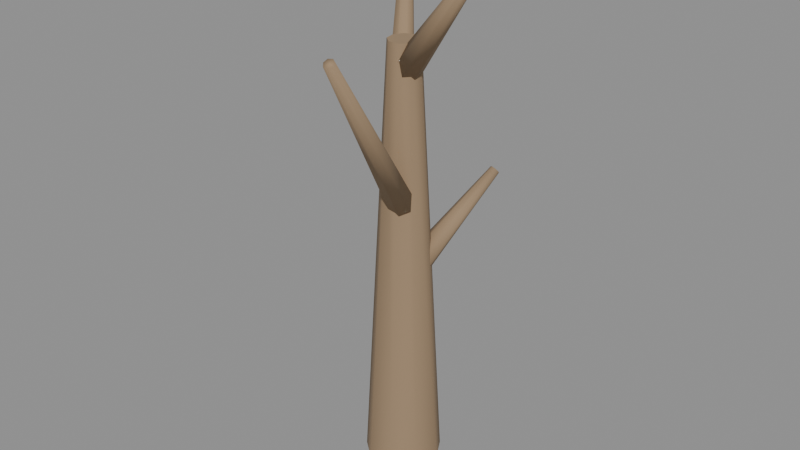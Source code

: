 # Source: prop_tree_desert_1.blend  (saved by Blender 5.0.119; exported with 4.5.12 LTS)
import bpy
from mathutils import Matrix  # noqa: F401  (used for matrix-valued properties, if any)

bpy.ops.wm.read_factory_settings(use_empty=True)
scene = bpy.context.scene
scene.name = 'Scene'

# ---- materials (node trees are filled in below, after node groups)
mat_deadwood = bpy.data.materials.new('DeadWood')
mat_deadwood.diffuse_color = (0.6039, 0.5098, 0.4, 1.0)

# ---- material node trees
mat_deadwood.use_nodes = True; mat_deadwood.node_tree.nodes.clear()
_N = mat_deadwood.node_tree.nodes; _L = mat_deadwood.node_tree.links
n0 = _N.new('ShaderNodeBsdfPrincipled'); n0.name = 'Principled BSDF'; n0.location = (-200, 100)
n0.inputs[0].default_value = (0.3231, 0.2232, 0.1329, 1.0)
n0.inputs[2].default_value = 0.95
n1 = _N.new('ShaderNodeOutputMaterial'); n1.name = 'Material Output'; n1.location = (200, 100)
_L.new(n0.outputs[0], n1.inputs[0])
n1.is_active_output = True

# ---- meshes
me_trunk = bpy.data.meshes.new('Trunk')
me_trunk.from_pydata([(0.0, 0.3, -1.7), (0.0, 0.12, 1.7), (0.1928, 0.2298, -1.7), (0.07713, 0.09193, 1.7), (0.2954, 0.05209, -1.7), (0.1182, 0.02084, 1.7), (0.2598, -0.15, -1.7), (0.1039, -0.06, 1.7), (0.1026, -0.2819, -1.7), (0.04104, -0.1128, 1.7), (-0.1026, -0.2819, -1.7), (-0.04104, -0.1128, 1.7), (-0.2598, -0.15, -1.7), (-0.1039, -0.06, 1.7), (-0.2954, 0.05209, -1.7), (-0.1182, 0.02084, 1.7), (-0.1928, 0.2298, -1.7), (-0.07713, 0.09193, 1.7)], [], [(0, 1, 3, 2), (2, 3, 5, 4), (4, 5, 7, 6), (6, 7, 9, 8), (8, 9, 11, 10), (10, 11, 13, 12), (12, 13, 15, 14), (3, 1, 17, 15, 13, 11, 9, 7, 5), (14, 15, 17, 16), (16, 17, 1, 0), (0, 2, 4, 6, 8, 10, 12, 14, 16)])
me_trunk.polygons.foreach_set('use_smooth', [True] * 11)
_k = set([(0, 2), (0, 16), (1, 3), (1, 17), (2, 4), (3, 5), (4, 6), (5, 7), (6, 8), (7, 9), (8, 10), (9, 11), (10, 12), (11, 13), (12, 14), (13, 15), (14, 16), (15, 17)])
me_trunk.attributes.new('sharp_edge', 'BOOLEAN', 'EDGE').data.foreach_set('value', [ (min(e.vertices), max(e.vertices)) in _k for e in me_trunk.edges])
me_trunk.materials.append(mat_deadwood)
me_trunk.update()
me_branch0 = bpy.data.meshes.new('Branch0')
me_branch0.from_pydata([(0.0, 0.11, -0.9), (0.0, 0.04, 0.9), (0.086, 0.06858, -0.9), (0.03127, 0.02494, 0.9), (0.1072, -0.02448, -0.9), (0.039, -0.008901, 0.9), (0.04773, -0.09911, -0.9), (0.01736, -0.03604, 0.9), (-0.04773, -0.09911, -0.9), (-0.01736, -0.03604, 0.9), (-0.1072, -0.02448, -0.9), (-0.039, -0.008901, 0.9), (-0.086, 0.06858, -0.9), (-0.03127, 0.02494, 0.9)], [], [(0, 1, 3, 2), (2, 3, 5, 4), (4, 5, 7, 6), (6, 7, 9, 8), (8, 9, 11, 10), (3, 1, 13, 11, 9, 7, 5), (10, 11, 13, 12), (12, 13, 1, 0), (0, 2, 4, 6, 8, 10, 12)])
me_branch0.polygons.foreach_set('use_smooth', [True] * 9)
_k = set([(0, 1), (0, 2), (0, 12), (1, 3), (1, 13), (2, 3), (2, 4), (3, 5), (4, 5), (4, 6), (5, 7), (6, 7), (6, 8), (7, 9), (8, 9), (8, 10), (9, 11), (10, 11), (10, 12), (11, 13), (12, 13)])
me_branch0.attributes.new('sharp_edge', 'BOOLEAN', 'EDGE').data.foreach_set('value', [ (min(e.vertices), max(e.vertices)) in _k for e in me_branch0.edges])
me_branch0.materials.append(mat_deadwood)
me_branch0.update()
me_branch1 = bpy.data.meshes.new('Branch1')
me_branch1.from_pydata([(0.0, 0.11, -0.75), (0.0, 0.04, 0.75), (0.086, 0.06858, -0.75), (0.03127, 0.02494, 0.75), (0.1072, -0.02448, -0.75), (0.039, -0.008901, 0.75), (0.04773, -0.09911, -0.75), (0.01736, -0.03604, 0.75), (-0.04773, -0.09911, -0.75), (-0.01736, -0.03604, 0.75), (-0.1072, -0.02448, -0.75), (-0.039, -0.008901, 0.75), (-0.086, 0.06858, -0.75), (-0.03127, 0.02494, 0.75)], [], [(0, 1, 3, 2), (2, 3, 5, 4), (4, 5, 7, 6), (6, 7, 9, 8), (8, 9, 11, 10), (3, 1, 13, 11, 9, 7, 5), (10, 11, 13, 12), (12, 13, 1, 0), (0, 2, 4, 6, 8, 10, 12)])
me_branch1.polygons.foreach_set('use_smooth', [True] * 9)
_k = set([(0, 1), (0, 2), (0, 12), (1, 3), (1, 13), (2, 3), (2, 4), (3, 5), (4, 5), (4, 6), (5, 7), (6, 7), (6, 8), (7, 9), (8, 9), (8, 10), (9, 11), (10, 11), (10, 12), (11, 13), (12, 13)])
me_branch1.attributes.new('sharp_edge', 'BOOLEAN', 'EDGE').data.foreach_set('value', [ (min(e.vertices), max(e.vertices)) in _k for e in me_branch1.edges])
me_branch1.materials.append(mat_deadwood)
me_branch1.update()
me_branch2 = bpy.data.meshes.new('Branch2')
me_branch2.from_pydata([(0.0, 0.11, -0.6), (0.0, 0.04, 0.6), (0.086, 0.06858, -0.6), (0.03127, 0.02494, 0.6), (0.1072, -0.02448, -0.6), (0.039, -0.008901, 0.6), (0.04773, -0.09911, -0.6), (0.01736, -0.03604, 0.6), (-0.04773, -0.09911, -0.6), (-0.01736, -0.03604, 0.6), (-0.1072, -0.02448, -0.6), (-0.039, -0.008901, 0.6), (-0.086, 0.06858, -0.6), (-0.03127, 0.02494, 0.6)], [], [(0, 1, 3, 2), (2, 3, 5, 4), (4, 5, 7, 6), (6, 7, 9, 8), (8, 9, 11, 10), (3, 1, 13, 11, 9, 7, 5), (10, 11, 13, 12), (12, 13, 1, 0), (0, 2, 4, 6, 8, 10, 12)])
me_branch2.polygons.foreach_set('use_smooth', [True] * 9)
_k = set([(0, 1), (0, 2), (0, 12), (1, 3), (1, 13), (2, 3), (2, 4), (3, 5), (4, 5), (4, 6), (5, 7), (6, 7), (6, 8), (7, 9), (8, 9), (8, 10), (9, 11), (10, 11), (10, 12), (11, 13), (12, 13)])
me_branch2.attributes.new('sharp_edge', 'BOOLEAN', 'EDGE').data.foreach_set('value', [ (min(e.vertices), max(e.vertices)) in _k for e in me_branch2.edges])
me_branch2.materials.append(mat_deadwood)
me_branch2.update()
me_branch3 = bpy.data.meshes.new('Branch3')
me_branch3.from_pydata([(0.0, 0.11, -0.5), (0.0, 0.04, 0.5), (0.086, 0.06858, -0.5), (0.03127, 0.02494, 0.5), (0.1072, -0.02448, -0.5), (0.039, -0.008901, 0.5), (0.04773, -0.09911, -0.5), (0.01736, -0.03604, 0.5), (-0.04773, -0.09911, -0.5), (-0.01736, -0.03604, 0.5), (-0.1072, -0.02448, -0.5), (-0.039, -0.008901, 0.5), (-0.086, 0.06858, -0.5), (-0.03127, 0.02494, 0.5)], [], [(0, 1, 3, 2), (2, 3, 5, 4), (4, 5, 7, 6), (6, 7, 9, 8), (8, 9, 11, 10), (3, 1, 13, 11, 9, 7, 5), (10, 11, 13, 12), (12, 13, 1, 0), (0, 2, 4, 6, 8, 10, 12)])
me_branch3.polygons.foreach_set('use_smooth', [True] * 9)
_k = set([(0, 1), (0, 2), (0, 12), (1, 3), (1, 13), (2, 3), (2, 4), (3, 5), (4, 5), (4, 6), (5, 7), (6, 7), (6, 8), (7, 9), (8, 9), (8, 10), (9, 11), (10, 11), (10, 12), (11, 13), (12, 13)])
me_branch3.attributes.new('sharp_edge', 'BOOLEAN', 'EDGE').data.foreach_set('value', [ (min(e.vertices), max(e.vertices)) in _k for e in me_branch3.edges])
me_branch3.materials.append(mat_deadwood)
me_branch3.update()

# ---- objects
ob_trunk = bpy.data.objects.new('Trunk', me_trunk)
ob_branch0 = bpy.data.objects.new('Branch0', me_branch0)
ob_branch1 = bpy.data.objects.new('Branch1', me_branch1)
ob_branch2 = bpy.data.objects.new('Branch2', me_branch2)
ob_branch3 = bpy.data.objects.new('Branch3', me_branch3)
ob_body = bpy.data.objects.new('Body', None)

# ---- transforms, parenting, visibility, modifiers, constraints
ob_trunk.parent = ob_body
ob_trunk.location = (0.0, 0.0, 1.7)
ob_branch0.parent = ob_body
ob_branch0.location = (0.1563, -0.5162, 2.83)
ob_branch0.rotation_euler = (0.6109, 0.1745, 0.0)
ob_branch1.parent = ob_body
ob_branch1.location = (-0.317, 0.375, 3.325)
ob_branch1.rotation_euler = (-0.5236, -0.4363, 0.0)
ob_branch2.parent = ob_body
ob_branch2.location = (0.3857, -0.1042, 3.62)
ob_branch2.rotation_euler = (0.1745, 0.6981, 0.0)
ob_branch3.parent = ob_body
ob_branch3.location = (0.171, 0.3536, 1.95)
ob_branch3.rotation_euler = (-0.7854, 0.3491, 0.0)
ob_body.location = (0.0, 0.0, 0.0)
ob_body.empty_display_size = 0.1

# ---- collection membership
scene.collection.objects.link(ob_trunk)
scene.collection.objects.link(ob_branch0)
scene.collection.objects.link(ob_branch1)
scene.collection.objects.link(ob_branch2)
scene.collection.objects.link(ob_branch3)
scene.collection.objects.link(ob_body)

# ---- scene / render settings (as saved in the file)
scene.frame_start = 1; scene.frame_end = 250; scene.frame_set(1)
scene.render.engine = 'BLENDER_EEVEE_NEXT'
scene.render.bake_bias = 0.0
scene.render.bake_samples = 0
scene.cycles.sampling_pattern = 'TABULATED_SOBOL'
scene.eevee.use_volume_custom_range = False
bpy.context.view_layer.update()

# ---- added for rendering (the .blend has no active camera and no usable light): camera, sun + grey world if the file has none
cam_auto = bpy.data.cameras.new('AutoCamera')
cam_auto.lens = 50.0
cam_auto.sensor_width = 36.0
cam_auto.clip_end = 1000.0
ob_auto_camera = bpy.data.objects.new('AutoCamera', cam_auto)
scene.collection.objects.link(ob_auto_camera)
ob_auto_camera.location = (4.56747, -5.52496, 5.67196)
ob_auto_camera.rotation_euler = (1.09748, -7.21219e-08, 0.694738)
scene.camera = ob_auto_camera
light_auto_sun = bpy.data.lights.new('AutoSun', 'SUN')
light_auto_sun.energy = 3.0
light_auto_sun.angle = 0.0523599
ob_auto_sun = bpy.data.objects.new('AutoSun', light_auto_sun)
scene.collection.objects.link(ob_auto_sun)
ob_auto_sun.rotation_euler = (0.872665, 0.174533, 0.523599)
if scene.world is None:
    world_auto = bpy.data.worlds.new('AutoWorld')
    world_auto.color = (0.3, 0.3, 0.3)
    scene.world = world_auto
bpy.context.view_layer.update()
